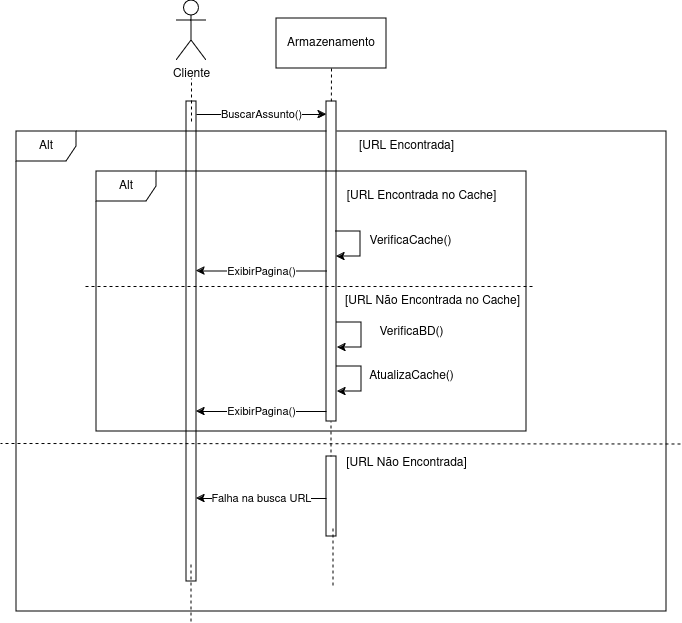

The diagram above was exported from draw.io. Its source (the exported page's mxGraphModel, read from the mxfile embedded in the PNG):
<mxGraphModel dx="1434" dy="790" grid="1" gridSize="10" guides="1" tooltips="1" connect="1" arrows="1" fold="1" page="1" pageScale="1" pageWidth="827" pageHeight="1169" math="0" shadow="0">
  <root>
    <mxCell id="0" />
    <mxCell id="1" parent="0" />
    <mxCell id="vzfbD33E9RuoiubHSzqV-1" value="Cliente" style="shape=umlActor;verticalLabelPosition=bottom;verticalAlign=top;html=1;outlineConnect=0;" parent="1" vertex="1">
      <mxGeometry x="190" y="49" width="30" height="60" as="geometry" />
    </mxCell>
    <mxCell id="vzfbD33E9RuoiubHSzqV-2" value="" style="html=1;points=[[0,0,0,0,5],[0,1,0,0,-5],[1,0,0,0,5],[1,1,0,0,-5]];perimeter=orthogonalPerimeter;outlineConnect=0;targetShapes=umlLifeline;portConstraint=eastwest;newEdgeStyle={&quot;curved&quot;:0,&quot;rounded&quot;:0};" parent="1" vertex="1">
      <mxGeometry x="200" y="150" width="10" height="480" as="geometry" />
    </mxCell>
    <mxCell id="vzfbD33E9RuoiubHSzqV-4" value="" style="endArrow=none;dashed=1;html=1;rounded=0;exitX=0.5;exitY=0;exitDx=0;exitDy=0;" parent="1" edge="1">
      <mxGeometry width="50" height="50" relative="1" as="geometry">
        <mxPoint x="344.5" y="525" as="sourcePoint" />
        <mxPoint x="344.5" y="465" as="targetPoint" />
      </mxGeometry>
    </mxCell>
    <mxCell id="vzfbD33E9RuoiubHSzqV-5" value="Armazenamento" style="html=1;whiteSpace=wrap;" parent="1" vertex="1">
      <mxGeometry x="290" y="67" width="110" height="50" as="geometry" />
    </mxCell>
    <mxCell id="vzfbD33E9RuoiubHSzqV-7" value="BuscarAssunto()" style="endArrow=classic;html=1;rounded=0;" parent="1" edge="1">
      <mxGeometry width="50" height="50" relative="1" as="geometry">
        <mxPoint x="210" y="163" as="sourcePoint" />
        <mxPoint x="340" y="163" as="targetPoint" />
      </mxGeometry>
    </mxCell>
    <mxCell id="vzfbD33E9RuoiubHSzqV-8" value="Alt" style="shape=umlFrame;whiteSpace=wrap;html=1;pointerEvents=0;" parent="1" vertex="1">
      <mxGeometry x="30" y="180" width="650" height="480" as="geometry" />
    </mxCell>
    <mxCell id="vzfbD33E9RuoiubHSzqV-9" value="" style="endArrow=none;dashed=1;html=1;rounded=0;exitX=0.5;exitY=0;exitDx=0;exitDy=0;entryX=0.5;entryY=1;entryDx=0;entryDy=0;" parent="1" target="vzfbD33E9RuoiubHSzqV-5" edge="1">
      <mxGeometry width="50" height="50" relative="1" as="geometry">
        <mxPoint x="344.5" y="240" as="sourcePoint" />
        <mxPoint x="344.5" y="180" as="targetPoint" />
      </mxGeometry>
    </mxCell>
    <mxCell id="vzfbD33E9RuoiubHSzqV-10" value="" style="html=1;points=[[0,0,0,0,5],[0,1,0,0,-5],[1,0,0,0,5],[1,1,0,0,-5]];perimeter=orthogonalPerimeter;outlineConnect=0;targetShapes=umlLifeline;portConstraint=eastwest;newEdgeStyle={&quot;curved&quot;:0,&quot;rounded&quot;:0};" parent="1" vertex="1">
      <mxGeometry x="340" y="150" width="10" height="320" as="geometry" />
    </mxCell>
    <mxCell id="vzfbD33E9RuoiubHSzqV-11" style="edgeStyle=orthogonalEdgeStyle;rounded=0;orthogonalLoop=1;jettySize=auto;html=1;" parent="1" edge="1">
      <mxGeometry relative="1" as="geometry">
        <mxPoint x="350" y="305" as="targetPoint" />
        <Array as="points">
          <mxPoint x="374" y="280" />
          <mxPoint x="374" y="305" />
        </Array>
        <mxPoint x="349" y="280" as="sourcePoint" />
      </mxGeometry>
    </mxCell>
    <mxCell id="vzfbD33E9RuoiubHSzqV-12" value="VerificaCache()" style="text;html=1;align=center;verticalAlign=middle;resizable=0;points=[];autosize=1;strokeColor=none;fillColor=none;" parent="1" vertex="1">
      <mxGeometry x="369" y="275" width="110" height="30" as="geometry" />
    </mxCell>
    <mxCell id="vzfbD33E9RuoiubHSzqV-13" style="edgeStyle=orthogonalEdgeStyle;rounded=0;orthogonalLoop=1;jettySize=auto;html=1;" parent="1" edge="1">
      <mxGeometry relative="1" as="geometry">
        <mxPoint x="351" y="396" as="targetPoint" />
        <Array as="points">
          <mxPoint x="375" y="371" />
          <mxPoint x="375" y="396" />
        </Array>
        <mxPoint x="350" y="371" as="sourcePoint" />
      </mxGeometry>
    </mxCell>
    <mxCell id="vzfbD33E9RuoiubHSzqV-14" value="VerificaBD()" style="text;html=1;align=center;verticalAlign=middle;resizable=0;points=[];autosize=1;strokeColor=none;fillColor=none;" parent="1" vertex="1">
      <mxGeometry x="380" y="366" width="90" height="30" as="geometry" />
    </mxCell>
    <mxCell id="vzfbD33E9RuoiubHSzqV-17" value="" style="endArrow=none;dashed=1;html=1;rounded=0;" parent="1" edge="1">
      <mxGeometry width="50" height="50" relative="1" as="geometry">
        <mxPoint x="546" y="335" as="sourcePoint" />
        <mxPoint x="96" y="335" as="targetPoint" />
      </mxGeometry>
    </mxCell>
    <mxCell id="vzfbD33E9RuoiubHSzqV-18" value="[URL Encontrada no Cache]" style="text;html=1;align=center;verticalAlign=middle;resizable=0;points=[];autosize=1;strokeColor=none;fillColor=none;" parent="1" vertex="1">
      <mxGeometry x="350" y="230" width="170" height="30" as="geometry" />
    </mxCell>
    <mxCell id="vzfbD33E9RuoiubHSzqV-19" value="[URL Não Encontrada]" style="text;html=1;align=center;verticalAlign=middle;resizable=0;points=[];autosize=1;strokeColor=none;fillColor=none;" parent="1" vertex="1">
      <mxGeometry x="350" y="497" width="140" height="30" as="geometry" />
    </mxCell>
    <mxCell id="vzfbD33E9RuoiubHSzqV-20" value="" style="html=1;points=[[0,0,0,0,5],[0,1,0,0,-5],[1,0,0,0,5],[1,1,0,0,-5]];perimeter=orthogonalPerimeter;outlineConnect=0;targetShapes=umlLifeline;portConstraint=eastwest;newEdgeStyle={&quot;curved&quot;:0,&quot;rounded&quot;:0};" parent="1" vertex="1">
      <mxGeometry x="340" y="505" width="10" height="80" as="geometry" />
    </mxCell>
    <mxCell id="vzfbD33E9RuoiubHSzqV-21" value="" style="endArrow=none;dashed=1;html=1;rounded=0;exitX=0.5;exitY=0;exitDx=0;exitDy=0;" parent="1" edge="1">
      <mxGeometry width="50" height="50" relative="1" as="geometry">
        <mxPoint x="346.5" y="634" as="sourcePoint" />
        <mxPoint x="346.5" y="574" as="targetPoint" />
      </mxGeometry>
    </mxCell>
    <mxCell id="vzfbD33E9RuoiubHSzqV-22" value="Falha na busca URL" style="endArrow=classic;html=1;rounded=0;" parent="1" edge="1">
      <mxGeometry width="50" height="50" relative="1" as="geometry">
        <mxPoint x="340" y="547" as="sourcePoint" />
        <mxPoint x="210" y="547" as="targetPoint" />
      </mxGeometry>
    </mxCell>
    <mxCell id="vzfbD33E9RuoiubHSzqV-23" value="" style="endArrow=none;dashed=1;html=1;rounded=0;exitX=0.5;exitY=0;exitDx=0;exitDy=0;" parent="1" edge="1">
      <mxGeometry width="50" height="50" relative="1" as="geometry">
        <mxPoint x="204.5" y="670" as="sourcePoint" />
        <mxPoint x="204.5" y="610" as="targetPoint" />
      </mxGeometry>
    </mxCell>
    <mxCell id="vzfbD33E9RuoiubHSzqV-24" value="ExibirPagina()" style="endArrow=classic;html=1;rounded=0;" parent="1" edge="1">
      <mxGeometry width="50" height="50" relative="1" as="geometry">
        <mxPoint x="340" y="319.5" as="sourcePoint" />
        <mxPoint x="210" y="319.5" as="targetPoint" />
      </mxGeometry>
    </mxCell>
    <mxCell id="vzfbD33E9RuoiubHSzqV-25" value="ExibirPagina()" style="endArrow=classic;html=1;rounded=0;" parent="1" edge="1">
      <mxGeometry width="50" height="50" relative="1" as="geometry">
        <mxPoint x="340" y="460" as="sourcePoint" />
        <mxPoint x="210" y="460" as="targetPoint" />
      </mxGeometry>
    </mxCell>
    <mxCell id="vzfbD33E9RuoiubHSzqV-27" value="Alt" style="shape=umlFrame;whiteSpace=wrap;html=1;pointerEvents=0;" parent="1" vertex="1">
      <mxGeometry x="110" y="220" width="430" height="260" as="geometry" />
    </mxCell>
    <mxCell id="vzfbD33E9RuoiubHSzqV-30" value="[URL Não Encontrada no Cache]" style="text;html=1;align=center;verticalAlign=middle;resizable=0;points=[];autosize=1;strokeColor=none;fillColor=none;" parent="1" vertex="1">
      <mxGeometry x="346" y="335" width="200" height="30" as="geometry" />
    </mxCell>
    <mxCell id="vzfbD33E9RuoiubHSzqV-31" style="edgeStyle=orthogonalEdgeStyle;rounded=0;orthogonalLoop=1;jettySize=auto;html=1;" parent="1" edge="1">
      <mxGeometry relative="1" as="geometry">
        <mxPoint x="351" y="440" as="targetPoint" />
        <Array as="points">
          <mxPoint x="375" y="415" />
          <mxPoint x="375" y="440" />
        </Array>
        <mxPoint x="350" y="415" as="sourcePoint" />
      </mxGeometry>
    </mxCell>
    <mxCell id="vzfbD33E9RuoiubHSzqV-32" value="AtualizaCache()" style="text;html=1;align=center;verticalAlign=middle;resizable=0;points=[];autosize=1;strokeColor=none;fillColor=none;" parent="1" vertex="1">
      <mxGeometry x="370" y="410" width="110" height="30" as="geometry" />
    </mxCell>
    <mxCell id="vzfbD33E9RuoiubHSzqV-34" value="[URL Encontrada]" style="text;html=1;align=center;verticalAlign=middle;resizable=0;points=[];autosize=1;strokeColor=none;fillColor=none;" parent="1" vertex="1">
      <mxGeometry x="360" y="180" width="120" height="30" as="geometry" />
    </mxCell>
    <mxCell id="vzfbD33E9RuoiubHSzqV-35" value="" style="endArrow=none;dashed=1;html=1;rounded=0;" parent="1" edge="1">
      <mxGeometry width="50" height="50" relative="1" as="geometry">
        <mxPoint x="694" y="492.5" as="sourcePoint" />
        <mxPoint x="14" y="492" as="targetPoint" />
      </mxGeometry>
    </mxCell>
    <mxCell id="vzfbD33E9RuoiubHSzqV-37" value="" style="endArrow=none;dashed=1;html=1;rounded=0;entryX=0.5;entryY=1;entryDx=0;entryDy=0;" parent="1" edge="1">
      <mxGeometry width="50" height="50" relative="1" as="geometry">
        <mxPoint x="205" y="170" as="sourcePoint" />
        <mxPoint x="205" y="127" as="targetPoint" />
      </mxGeometry>
    </mxCell>
  </root>
</mxGraphModel>